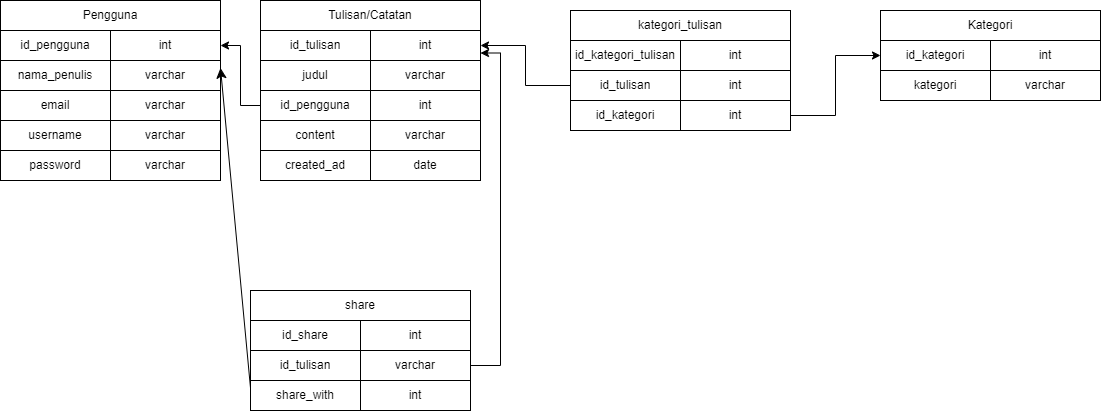

The diagram above was exported from draw.io. Its source (the exported page's mxGraphModel, read from the mxfile embedded in the PNG):
<mxGraphModel dx="1290" dy="631" grid="1" gridSize="10" guides="1" tooltips="1" connect="1" arrows="1" fold="1" page="1" pageScale="1" pageWidth="850" pageHeight="1100" math="0" shadow="0">
  <root>
    <mxCell id="0" />
    <mxCell id="1" parent="0" />
    <mxCell id="BduUSFbDnXaCgNaKjoSm-1" value="Pengguna" style="rounded=0;whiteSpace=wrap;html=1;" parent="1" vertex="1">
      <mxGeometry x="50" y="110" width="220" height="30" as="geometry" />
    </mxCell>
    <mxCell id="BduUSFbDnXaCgNaKjoSm-2" value="id_pengguna" style="rounded=0;whiteSpace=wrap;html=1;" parent="1" vertex="1">
      <mxGeometry x="50" y="140" width="110" height="30" as="geometry" />
    </mxCell>
    <mxCell id="BduUSFbDnXaCgNaKjoSm-3" value="int" style="rounded=0;whiteSpace=wrap;html=1;" parent="1" vertex="1">
      <mxGeometry x="160" y="140" width="110" height="30" as="geometry" />
    </mxCell>
    <mxCell id="JxZ11CjS_7MPQQ-W3lTm-1" value="nama_penulis" style="rounded=0;whiteSpace=wrap;html=1;" parent="1" vertex="1">
      <mxGeometry x="50" y="170" width="110" height="30" as="geometry" />
    </mxCell>
    <mxCell id="JxZ11CjS_7MPQQ-W3lTm-2" value="varchar" style="rounded=0;whiteSpace=wrap;html=1;" parent="1" vertex="1">
      <mxGeometry x="160" y="170" width="110" height="30" as="geometry" />
    </mxCell>
    <mxCell id="JxZ11CjS_7MPQQ-W3lTm-4" value="Kategori" style="rounded=0;whiteSpace=wrap;html=1;" parent="1" vertex="1">
      <mxGeometry x="930" y="120" width="220" height="30" as="geometry" />
    </mxCell>
    <mxCell id="JxZ11CjS_7MPQQ-W3lTm-5" value="id_kategori" style="rounded=0;whiteSpace=wrap;html=1;" parent="1" vertex="1">
      <mxGeometry x="930" y="150" width="110" height="30" as="geometry" />
    </mxCell>
    <mxCell id="JxZ11CjS_7MPQQ-W3lTm-6" value="kategori" style="rounded=0;whiteSpace=wrap;html=1;" parent="1" vertex="1">
      <mxGeometry x="930" y="180" width="110" height="30" as="geometry" />
    </mxCell>
    <mxCell id="JxZ11CjS_7MPQQ-W3lTm-7" value="int" style="rounded=0;whiteSpace=wrap;html=1;" parent="1" vertex="1">
      <mxGeometry x="1040" y="150" width="110" height="30" as="geometry" />
    </mxCell>
    <mxCell id="JxZ11CjS_7MPQQ-W3lTm-8" value="varchar" style="rounded=0;whiteSpace=wrap;html=1;" parent="1" vertex="1">
      <mxGeometry x="1040" y="180" width="110" height="30" as="geometry" />
    </mxCell>
    <mxCell id="JxZ11CjS_7MPQQ-W3lTm-10" value="Tulisan/Catatan" style="rounded=0;whiteSpace=wrap;html=1;" parent="1" vertex="1">
      <mxGeometry x="310" y="110" width="220" height="30" as="geometry" />
    </mxCell>
    <mxCell id="JxZ11CjS_7MPQQ-W3lTm-11" value="id_tulisan" style="rounded=0;whiteSpace=wrap;html=1;" parent="1" vertex="1">
      <mxGeometry x="310" y="140" width="110" height="30" as="geometry" />
    </mxCell>
    <mxCell id="JxZ11CjS_7MPQQ-W3lTm-12" value="judul" style="rounded=0;whiteSpace=wrap;html=1;" parent="1" vertex="1">
      <mxGeometry x="310" y="170" width="110" height="30" as="geometry" />
    </mxCell>
    <mxCell id="JxZ11CjS_7MPQQ-W3lTm-21" style="edgeStyle=orthogonalEdgeStyle;rounded=0;orthogonalLoop=1;jettySize=auto;html=1;exitX=0;exitY=0.5;exitDx=0;exitDy=0;entryX=1;entryY=0.5;entryDx=0;entryDy=0;" parent="1" source="JxZ11CjS_7MPQQ-W3lTm-14" target="BduUSFbDnXaCgNaKjoSm-3" edge="1">
      <mxGeometry relative="1" as="geometry" />
    </mxCell>
    <mxCell id="JxZ11CjS_7MPQQ-W3lTm-14" value="id_pengguna" style="rounded=0;whiteSpace=wrap;html=1;" parent="1" vertex="1">
      <mxGeometry x="310" y="200" width="110" height="30" as="geometry" />
    </mxCell>
    <mxCell id="JxZ11CjS_7MPQQ-W3lTm-15" value="content" style="rounded=0;whiteSpace=wrap;html=1;" parent="1" vertex="1">
      <mxGeometry x="310" y="230" width="110" height="30" as="geometry" />
    </mxCell>
    <mxCell id="JxZ11CjS_7MPQQ-W3lTm-16" value="int" style="rounded=0;whiteSpace=wrap;html=1;" parent="1" vertex="1">
      <mxGeometry x="420" y="140" width="110" height="30" as="geometry" />
    </mxCell>
    <mxCell id="JxZ11CjS_7MPQQ-W3lTm-17" value="varchar" style="rounded=0;whiteSpace=wrap;html=1;" parent="1" vertex="1">
      <mxGeometry x="420" y="170" width="110" height="30" as="geometry" />
    </mxCell>
    <mxCell id="JxZ11CjS_7MPQQ-W3lTm-18" value="int" style="rounded=0;whiteSpace=wrap;html=1;" parent="1" vertex="1">
      <mxGeometry x="420" y="200" width="110" height="30" as="geometry" />
    </mxCell>
    <mxCell id="JxZ11CjS_7MPQQ-W3lTm-19" value="varchar" style="rounded=0;whiteSpace=wrap;html=1;" parent="1" vertex="1">
      <mxGeometry x="420" y="230" width="110" height="30" as="geometry" />
    </mxCell>
    <mxCell id="JxZ11CjS_7MPQQ-W3lTm-23" value="email" style="rounded=0;whiteSpace=wrap;html=1;" parent="1" vertex="1">
      <mxGeometry x="50" y="200" width="110" height="30" as="geometry" />
    </mxCell>
    <mxCell id="JxZ11CjS_7MPQQ-W3lTm-24" value="varchar" style="rounded=0;whiteSpace=wrap;html=1;" parent="1" vertex="1">
      <mxGeometry x="160" y="200" width="110" height="30" as="geometry" />
    </mxCell>
    <mxCell id="JxZ11CjS_7MPQQ-W3lTm-25" value="username" style="rounded=0;whiteSpace=wrap;html=1;" parent="1" vertex="1">
      <mxGeometry x="50" y="230" width="110" height="30" as="geometry" />
    </mxCell>
    <mxCell id="JxZ11CjS_7MPQQ-W3lTm-26" value="password" style="rounded=0;whiteSpace=wrap;html=1;" parent="1" vertex="1">
      <mxGeometry x="50" y="260" width="110" height="30" as="geometry" />
    </mxCell>
    <mxCell id="JxZ11CjS_7MPQQ-W3lTm-27" value="varchar" style="rounded=0;whiteSpace=wrap;html=1;" parent="1" vertex="1">
      <mxGeometry x="160" y="230" width="110" height="30" as="geometry" />
    </mxCell>
    <mxCell id="JxZ11CjS_7MPQQ-W3lTm-28" value="varchar" style="rounded=0;whiteSpace=wrap;html=1;" parent="1" vertex="1">
      <mxGeometry x="160" y="260" width="110" height="30" as="geometry" />
    </mxCell>
    <mxCell id="JxZ11CjS_7MPQQ-W3lTm-29" value="created_ad" style="rounded=0;whiteSpace=wrap;html=1;" parent="1" vertex="1">
      <mxGeometry x="310" y="260" width="110" height="30" as="geometry" />
    </mxCell>
    <mxCell id="JxZ11CjS_7MPQQ-W3lTm-30" value="date" style="rounded=0;whiteSpace=wrap;html=1;" parent="1" vertex="1">
      <mxGeometry x="420" y="260" width="110" height="30" as="geometry" />
    </mxCell>
    <mxCell id="JxZ11CjS_7MPQQ-W3lTm-31" value="kategori_tulisan" style="rounded=0;whiteSpace=wrap;html=1;" parent="1" vertex="1">
      <mxGeometry x="620" y="120" width="220" height="30" as="geometry" />
    </mxCell>
    <mxCell id="JxZ11CjS_7MPQQ-W3lTm-32" value="id_kategori_tulisan" style="rounded=0;whiteSpace=wrap;html=1;" parent="1" vertex="1">
      <mxGeometry x="620" y="150" width="110" height="30" as="geometry" />
    </mxCell>
    <mxCell id="JxZ11CjS_7MPQQ-W3lTm-46" style="edgeStyle=orthogonalEdgeStyle;rounded=0;orthogonalLoop=1;jettySize=auto;html=1;exitX=0;exitY=0.5;exitDx=0;exitDy=0;entryX=1;entryY=0.5;entryDx=0;entryDy=0;" parent="1" source="JxZ11CjS_7MPQQ-W3lTm-33" target="JxZ11CjS_7MPQQ-W3lTm-16" edge="1">
      <mxGeometry relative="1" as="geometry" />
    </mxCell>
    <mxCell id="JxZ11CjS_7MPQQ-W3lTm-33" value="id_tulisan" style="rounded=0;whiteSpace=wrap;html=1;" parent="1" vertex="1">
      <mxGeometry x="620" y="180" width="110" height="30" as="geometry" />
    </mxCell>
    <mxCell id="JxZ11CjS_7MPQQ-W3lTm-34" value="int" style="rounded=0;whiteSpace=wrap;html=1;" parent="1" vertex="1">
      <mxGeometry x="730" y="150" width="110" height="30" as="geometry" />
    </mxCell>
    <mxCell id="JxZ11CjS_7MPQQ-W3lTm-35" value="int" style="rounded=0;whiteSpace=wrap;html=1;" parent="1" vertex="1">
      <mxGeometry x="730" y="180" width="110" height="30" as="geometry" />
    </mxCell>
    <mxCell id="JxZ11CjS_7MPQQ-W3lTm-36" value="id_kategori" style="rounded=0;whiteSpace=wrap;html=1;" parent="1" vertex="1">
      <mxGeometry x="620" y="210" width="110" height="30" as="geometry" />
    </mxCell>
    <mxCell id="JxZ11CjS_7MPQQ-W3lTm-47" style="edgeStyle=orthogonalEdgeStyle;rounded=0;orthogonalLoop=1;jettySize=auto;html=1;exitX=1;exitY=0.5;exitDx=0;exitDy=0;entryX=0;entryY=0.5;entryDx=0;entryDy=0;" parent="1" source="JxZ11CjS_7MPQQ-W3lTm-37" target="JxZ11CjS_7MPQQ-W3lTm-5" edge="1">
      <mxGeometry relative="1" as="geometry" />
    </mxCell>
    <mxCell id="JxZ11CjS_7MPQQ-W3lTm-37" value="int&lt;br&gt;" style="rounded=0;whiteSpace=wrap;html=1;" parent="1" vertex="1">
      <mxGeometry x="730" y="210" width="110" height="30" as="geometry" />
    </mxCell>
    <mxCell id="JxZ11CjS_7MPQQ-W3lTm-38" value="share" style="rounded=0;whiteSpace=wrap;html=1;" parent="1" vertex="1">
      <mxGeometry x="300" y="400" width="220" height="30" as="geometry" />
    </mxCell>
    <mxCell id="JxZ11CjS_7MPQQ-W3lTm-39" value="id_share" style="rounded=0;whiteSpace=wrap;html=1;" parent="1" vertex="1">
      <mxGeometry x="300" y="430" width="110" height="30" as="geometry" />
    </mxCell>
    <mxCell id="JxZ11CjS_7MPQQ-W3lTm-48" style="edgeStyle=orthogonalEdgeStyle;rounded=0;orthogonalLoop=1;jettySize=auto;html=1;exitX=0;exitY=0.5;exitDx=0;exitDy=0;entryX=1;entryY=0.75;entryDx=0;entryDy=0;" parent="1" source="JxZ11CjS_7MPQQ-W3lTm-40" target="JxZ11CjS_7MPQQ-W3lTm-16" edge="1">
      <mxGeometry relative="1" as="geometry">
        <Array as="points">
          <mxPoint x="550" y="475" />
          <mxPoint x="550" y="163" />
        </Array>
      </mxGeometry>
    </mxCell>
    <mxCell id="JxZ11CjS_7MPQQ-W3lTm-40" value="id_tulisan" style="rounded=0;whiteSpace=wrap;html=1;" parent="1" vertex="1">
      <mxGeometry x="300" y="460" width="110" height="30" as="geometry" />
    </mxCell>
    <mxCell id="JxZ11CjS_7MPQQ-W3lTm-41" value="int" style="rounded=0;whiteSpace=wrap;html=1;" parent="1" vertex="1">
      <mxGeometry x="410" y="430" width="110" height="30" as="geometry" />
    </mxCell>
    <mxCell id="JxZ11CjS_7MPQQ-W3lTm-42" value="varchar" style="rounded=0;whiteSpace=wrap;html=1;" parent="1" vertex="1">
      <mxGeometry x="410" y="460" width="110" height="30" as="geometry" />
    </mxCell>
    <mxCell id="NxA0XwtppH2G_BFKTMa1-9" style="edgeStyle=none;curved=1;rounded=0;orthogonalLoop=1;jettySize=auto;html=1;exitX=0;exitY=0.25;exitDx=0;exitDy=0;entryX=1;entryY=0.25;entryDx=0;entryDy=0;fontSize=12;startSize=8;endSize=8;" edge="1" parent="1" source="JxZ11CjS_7MPQQ-W3lTm-43" target="JxZ11CjS_7MPQQ-W3lTm-2">
      <mxGeometry relative="1" as="geometry" />
    </mxCell>
    <mxCell id="JxZ11CjS_7MPQQ-W3lTm-43" value="share_with" style="rounded=0;whiteSpace=wrap;html=1;" parent="1" vertex="1">
      <mxGeometry x="300" y="490" width="110" height="30" as="geometry" />
    </mxCell>
    <mxCell id="JxZ11CjS_7MPQQ-W3lTm-45" value="int" style="rounded=0;whiteSpace=wrap;html=1;" parent="1" vertex="1">
      <mxGeometry x="410" y="490" width="110" height="30" as="geometry" />
    </mxCell>
  </root>
</mxGraphModel>